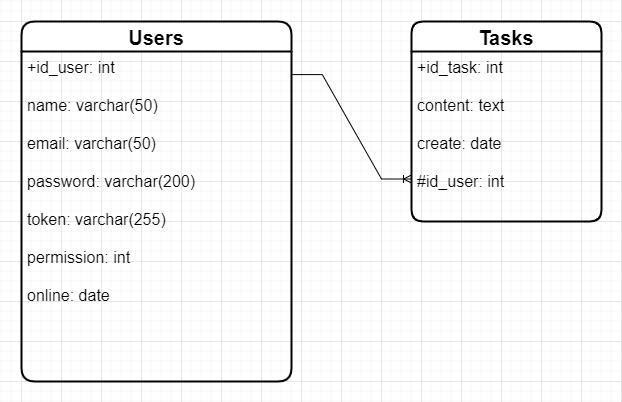

The diagram above was exported from draw.io. Its source (the exported page's mxGraphModel, read from the mxfile embedded in the PNG):
<mxGraphModel dx="782" dy="436" grid="1" gridSize="10" guides="1" tooltips="1" connect="1" arrows="1" fold="1" page="1" pageScale="1" pageWidth="850" pageHeight="1100" math="0" shadow="0">
  <root>
    <mxCell id="0" />
    <mxCell id="1" parent="0" />
    <mxCell id="CdRW98_VRGXSy8t27Bth-3" value="Users" style="swimlane;childLayout=stackLayout;horizontal=1;startSize=30;horizontalStack=0;rounded=1;fontSize=20;fontStyle=1;strokeWidth=2;resizeParent=0;resizeLast=1;shadow=0;dashed=0;align=center;" parent="1" vertex="1">
      <mxGeometry x="120" y="80" width="270" height="360" as="geometry" />
    </mxCell>
    <mxCell id="CdRW98_VRGXSy8t27Bth-4" value="+id_user: int&#10;&#10;name: varchar(50)&#10;&#10;email: varchar(50)&#10;&#10;password: varchar(200)&#10;&#10;token: varchar(255)&#10;&#10;permission: int&#10;&#10;online: date" style="align=left;strokeColor=none;fillColor=none;spacingLeft=4;fontSize=16;verticalAlign=top;resizable=0;rotatable=0;part=1;" parent="CdRW98_VRGXSy8t27Bth-3" vertex="1">
      <mxGeometry y="30" width="270" height="330" as="geometry" />
    </mxCell>
    <mxCell id="CdRW98_VRGXSy8t27Bth-6" value="Tasks" style="swimlane;childLayout=stackLayout;horizontal=1;startSize=30;horizontalStack=0;rounded=1;fontSize=20;fontStyle=1;strokeWidth=2;resizeParent=0;resizeLast=1;shadow=0;dashed=0;align=center;arcSize=13;" parent="1" vertex="1">
      <mxGeometry x="510" y="80" width="190" height="200" as="geometry" />
    </mxCell>
    <mxCell id="CdRW98_VRGXSy8t27Bth-7" value="+id_task: int&#10;&#10;content: text&#10;&#10;create: date&#10;&#10;#id_user: int" style="align=left;strokeColor=none;fillColor=none;spacingLeft=4;fontSize=16;verticalAlign=top;resizable=0;rotatable=0;part=1;" parent="CdRW98_VRGXSy8t27Bth-6" vertex="1">
      <mxGeometry y="30" width="190" height="170" as="geometry" />
    </mxCell>
    <mxCell id="M4vrnOmqfXDqOZPDUdHW-1" value="" style="edgeStyle=entityRelationEdgeStyle;fontSize=12;html=1;endArrow=ERoneToMany;rounded=0;entryX=0;entryY=0.75;entryDx=0;entryDy=0;exitX=1.003;exitY=0.07;exitDx=0;exitDy=0;exitPerimeter=0;" parent="1" source="CdRW98_VRGXSy8t27Bth-4" target="CdRW98_VRGXSy8t27Bth-7" edge="1">
      <mxGeometry width="100" height="100" relative="1" as="geometry">
        <mxPoint x="420" y="90" as="sourcePoint" />
        <mxPoint x="530" y="300" as="targetPoint" />
      </mxGeometry>
    </mxCell>
  </root>
</mxGraphModel>